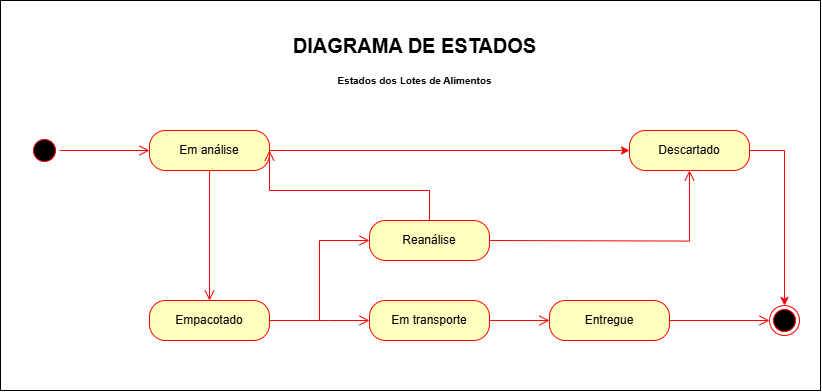

The diagram above was exported from draw.io. Its source (the exported page's mxGraphModel, read from the mxfile embedded in the PNG):
<mxGraphModel dx="2391" dy="-55" grid="1" gridSize="10" guides="1" tooltips="1" connect="1" arrows="1" fold="1" page="1" pageScale="1" pageWidth="827" pageHeight="1169" math="0" shadow="0">
  <root>
    <mxCell id="WIyWlLk6GJQsqaUBKTNV-0" />
    <mxCell id="WIyWlLk6GJQsqaUBKTNV-1" parent="WIyWlLk6GJQsqaUBKTNV-0" />
    <mxCell id="nixyi2lKJGUBcxOPgk3G-117" value="" style="rounded=0;whiteSpace=wrap;html=1;" parent="WIyWlLk6GJQsqaUBKTNV-1" vertex="1">
      <mxGeometry y="1390" width="820" height="390" as="geometry" />
    </mxCell>
    <mxCell id="nixyi2lKJGUBcxOPgk3G-97" value="&lt;b&gt;&lt;font style=&quot;font-size: 20px;&quot;&gt;DIAGRAMA DE ESTADOS&lt;/font&gt;&lt;/b&gt;" style="text;html=1;align=center;verticalAlign=middle;resizable=0;points=[];autosize=1;strokeColor=none;fillColor=none;" parent="WIyWlLk6GJQsqaUBKTNV-1" vertex="1">
      <mxGeometry x="279" y="1415" width="270" height="40" as="geometry" />
    </mxCell>
    <mxCell id="nixyi2lKJGUBcxOPgk3G-98" value="" style="ellipse;html=1;shape=startState;fillColor=#000000;strokeColor=#ff0000;" parent="WIyWlLk6GJQsqaUBKTNV-1" vertex="1">
      <mxGeometry x="29" y="1525" width="30" height="30" as="geometry" />
    </mxCell>
    <mxCell id="nixyi2lKJGUBcxOPgk3G-99" value="" style="edgeStyle=orthogonalEdgeStyle;html=1;verticalAlign=bottom;endArrow=open;endSize=8;strokeColor=#ff0000;rounded=0;entryX=0;entryY=0.5;entryDx=0;entryDy=0;" parent="WIyWlLk6GJQsqaUBKTNV-1" source="nixyi2lKJGUBcxOPgk3G-98" target="nixyi2lKJGUBcxOPgk3G-102" edge="1">
      <mxGeometry relative="1" as="geometry">
        <mxPoint x="149" y="1535" as="targetPoint" />
      </mxGeometry>
    </mxCell>
    <mxCell id="nixyi2lKJGUBcxOPgk3G-100" value="" style="ellipse;html=1;shape=endState;fillColor=#000000;strokeColor=#ff0000;" parent="WIyWlLk6GJQsqaUBKTNV-1" vertex="1">
      <mxGeometry x="769" y="1695" width="30" height="30" as="geometry" />
    </mxCell>
    <mxCell id="nixyi2lKJGUBcxOPgk3G-101" value="" style="edgeStyle=orthogonalEdgeStyle;rounded=0;orthogonalLoop=1;jettySize=auto;html=1;entryX=0;entryY=0.5;entryDx=0;entryDy=0;strokeColor=#FF0000;" parent="WIyWlLk6GJQsqaUBKTNV-1" source="nixyi2lKJGUBcxOPgk3G-102" target="nixyi2lKJGUBcxOPgk3G-111" edge="1">
      <mxGeometry relative="1" as="geometry">
        <mxPoint x="349" y="1540" as="targetPoint" />
      </mxGeometry>
    </mxCell>
    <mxCell id="nixyi2lKJGUBcxOPgk3G-102" value="Em análise" style="rounded=1;whiteSpace=wrap;html=1;arcSize=40;fontColor=#000000;fillColor=#ffffc0;strokeColor=#ff0000;" parent="WIyWlLk6GJQsqaUBKTNV-1" vertex="1">
      <mxGeometry x="149" y="1520" width="120" height="40" as="geometry" />
    </mxCell>
    <mxCell id="nixyi2lKJGUBcxOPgk3G-103" value="" style="edgeStyle=orthogonalEdgeStyle;html=1;verticalAlign=bottom;endArrow=open;endSize=8;strokeColor=#ff0000;rounded=0;exitX=0.5;exitY=1;exitDx=0;exitDy=0;entryX=0.5;entryY=0;entryDx=0;entryDy=0;" parent="WIyWlLk6GJQsqaUBKTNV-1" source="nixyi2lKJGUBcxOPgk3G-102" target="nixyi2lKJGUBcxOPgk3G-104" edge="1">
      <mxGeometry relative="1" as="geometry">
        <mxPoint x="389" y="1540" as="targetPoint" />
      </mxGeometry>
    </mxCell>
    <mxCell id="nixyi2lKJGUBcxOPgk3G-104" value="Empacotado" style="rounded=1;whiteSpace=wrap;html=1;arcSize=40;fontColor=#000000;fillColor=#ffffc0;strokeColor=#ff0000;" parent="WIyWlLk6GJQsqaUBKTNV-1" vertex="1">
      <mxGeometry x="149" y="1690" width="120" height="40" as="geometry" />
    </mxCell>
    <mxCell id="nixyi2lKJGUBcxOPgk3G-105" value="" style="edgeStyle=orthogonalEdgeStyle;html=1;verticalAlign=bottom;endArrow=open;endSize=8;strokeColor=#ff0000;rounded=0;exitX=1;exitY=0.5;exitDx=0;exitDy=0;entryX=0;entryY=0.5;entryDx=0;entryDy=0;" parent="WIyWlLk6GJQsqaUBKTNV-1" source="nixyi2lKJGUBcxOPgk3G-104" target="nixyi2lKJGUBcxOPgk3G-106" edge="1">
      <mxGeometry relative="1" as="geometry">
        <mxPoint x="369" y="1650" as="targetPoint" />
        <Array as="points">
          <mxPoint x="329" y="1710" />
          <mxPoint x="329" y="1710" />
        </Array>
      </mxGeometry>
    </mxCell>
    <mxCell id="nixyi2lKJGUBcxOPgk3G-106" value="Em transporte" style="rounded=1;whiteSpace=wrap;html=1;arcSize=40;fontColor=#000000;fillColor=#ffffc0;strokeColor=#ff0000;" parent="WIyWlLk6GJQsqaUBKTNV-1" vertex="1">
      <mxGeometry x="369" y="1690" width="120" height="40" as="geometry" />
    </mxCell>
    <mxCell id="nixyi2lKJGUBcxOPgk3G-107" value="" style="edgeStyle=orthogonalEdgeStyle;html=1;verticalAlign=bottom;endArrow=open;endSize=8;strokeColor=#ff0000;rounded=0;exitX=1;exitY=0.5;exitDx=0;exitDy=0;entryX=0;entryY=0.5;entryDx=0;entryDy=0;" parent="WIyWlLk6GJQsqaUBKTNV-1" source="nixyi2lKJGUBcxOPgk3G-106" target="nixyi2lKJGUBcxOPgk3G-108" edge="1">
      <mxGeometry relative="1" as="geometry">
        <mxPoint x="429" y="1620" as="targetPoint" />
      </mxGeometry>
    </mxCell>
    <mxCell id="nixyi2lKJGUBcxOPgk3G-108" value="Entregue" style="rounded=1;whiteSpace=wrap;html=1;arcSize=40;fontColor=#000000;fillColor=#ffffc0;strokeColor=#ff0000;" parent="WIyWlLk6GJQsqaUBKTNV-1" vertex="1">
      <mxGeometry x="549" y="1690" width="120" height="40" as="geometry" />
    </mxCell>
    <mxCell id="nixyi2lKJGUBcxOPgk3G-109" value="" style="edgeStyle=orthogonalEdgeStyle;html=1;verticalAlign=bottom;endArrow=open;endSize=8;strokeColor=#ff0000;rounded=0;entryX=0;entryY=0.5;entryDx=0;entryDy=0;" parent="WIyWlLk6GJQsqaUBKTNV-1" source="nixyi2lKJGUBcxOPgk3G-108" target="nixyi2lKJGUBcxOPgk3G-100" edge="1">
      <mxGeometry relative="1" as="geometry">
        <mxPoint x="309" y="1630" as="targetPoint" />
      </mxGeometry>
    </mxCell>
    <mxCell id="nixyi2lKJGUBcxOPgk3G-110" value="" style="edgeStyle=orthogonalEdgeStyle;rounded=0;orthogonalLoop=1;jettySize=auto;html=1;entryX=0.5;entryY=0;entryDx=0;entryDy=0;fillColor=#f8cecc;strokeColor=#FF0000;" parent="WIyWlLk6GJQsqaUBKTNV-1" source="nixyi2lKJGUBcxOPgk3G-111" target="nixyi2lKJGUBcxOPgk3G-100" edge="1">
      <mxGeometry relative="1" as="geometry">
        <mxPoint x="774" y="1590" as="targetPoint" />
      </mxGeometry>
    </mxCell>
    <mxCell id="nixyi2lKJGUBcxOPgk3G-111" value="Descartado" style="rounded=1;whiteSpace=wrap;html=1;arcSize=40;fontColor=#000000;fillColor=#ffffc0;strokeColor=#ff0000;" parent="WIyWlLk6GJQsqaUBKTNV-1" vertex="1">
      <mxGeometry x="629" y="1520" width="120" height="40" as="geometry" />
    </mxCell>
    <mxCell id="nixyi2lKJGUBcxOPgk3G-112" value="&lt;b&gt;Estados dos Lotes de Alimentos&lt;/b&gt;" style="text;html=1;align=center;verticalAlign=middle;resizable=0;points=[];autosize=1;strokeColor=none;fillColor=none;fontSize=10;" parent="WIyWlLk6GJQsqaUBKTNV-1" vertex="1">
      <mxGeometry x="324" y="1455" width="180" height="30" as="geometry" />
    </mxCell>
    <mxCell id="nixyi2lKJGUBcxOPgk3G-113" value="Reanálise" style="rounded=1;whiteSpace=wrap;html=1;arcSize=40;fontColor=#000000;fillColor=#ffffc0;strokeColor=#ff0000;" parent="WIyWlLk6GJQsqaUBKTNV-1" vertex="1">
      <mxGeometry x="369" y="1610" width="120" height="40" as="geometry" />
    </mxCell>
    <mxCell id="nixyi2lKJGUBcxOPgk3G-114" value="" style="edgeStyle=orthogonalEdgeStyle;html=1;verticalAlign=bottom;endArrow=open;endSize=8;strokeColor=#ff0000;rounded=0;entryX=0;entryY=0.5;entryDx=0;entryDy=0;exitX=1;exitY=0.5;exitDx=0;exitDy=0;" parent="WIyWlLk6GJQsqaUBKTNV-1" source="nixyi2lKJGUBcxOPgk3G-104" target="nixyi2lKJGUBcxOPgk3G-113" edge="1">
      <mxGeometry relative="1" as="geometry">
        <mxPoint x="309" y="1860" as="targetPoint" />
        <mxPoint x="269" y="1690" as="sourcePoint" />
      </mxGeometry>
    </mxCell>
    <mxCell id="nixyi2lKJGUBcxOPgk3G-115" value="" style="edgeStyle=orthogonalEdgeStyle;html=1;verticalAlign=bottom;endArrow=open;endSize=8;strokeColor=#ff0000;rounded=0;entryX=0.5;entryY=1;entryDx=0;entryDy=0;exitX=1;exitY=0.5;exitDx=0;exitDy=0;" parent="WIyWlLk6GJQsqaUBKTNV-1" target="nixyi2lKJGUBcxOPgk3G-111" edge="1">
      <mxGeometry relative="1" as="geometry">
        <mxPoint x="589" y="1550" as="targetPoint" />
        <mxPoint x="489" y="1630" as="sourcePoint" />
      </mxGeometry>
    </mxCell>
    <mxCell id="nixyi2lKJGUBcxOPgk3G-116" value="" style="edgeStyle=orthogonalEdgeStyle;html=1;verticalAlign=bottom;endArrow=open;endSize=8;strokeColor=#ff0000;rounded=0;entryX=1;entryY=0.5;entryDx=0;entryDy=0;exitX=0.5;exitY=0;exitDx=0;exitDy=0;" parent="WIyWlLk6GJQsqaUBKTNV-1" source="nixyi2lKJGUBcxOPgk3G-113" target="nixyi2lKJGUBcxOPgk3G-102" edge="1">
      <mxGeometry relative="1" as="geometry">
        <mxPoint x="519" y="1520" as="targetPoint" />
        <mxPoint x="319" y="1590" as="sourcePoint" />
        <Array as="points">
          <mxPoint x="429" y="1580" />
          <mxPoint x="269" y="1580" />
        </Array>
      </mxGeometry>
    </mxCell>
  </root>
</mxGraphModel>